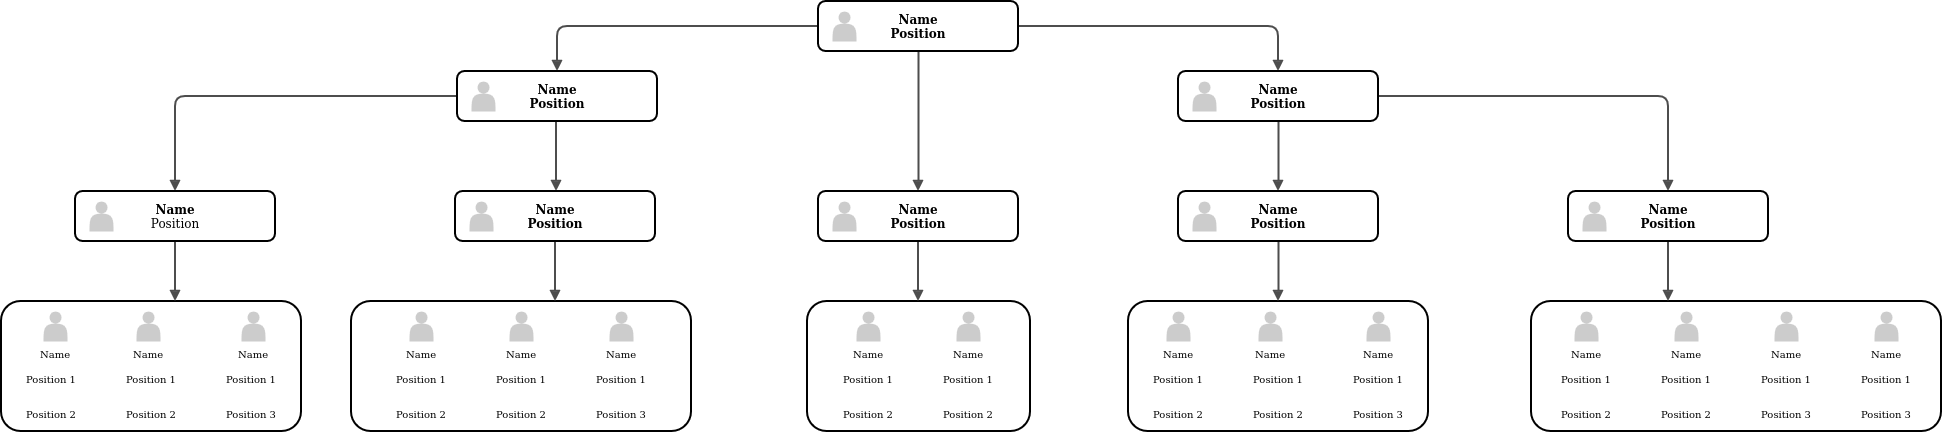

The diagram above was exported from draw.io. Its source (the exported page's mxGraphModel, read from the mxfile embedded in the PNG):
<mxGraphModel dx="1408" dy="748" grid="1" gridSize="10" guides="1" tooltips="1" connect="1" arrows="1" fold="1" page="1" pageScale="1" pageWidth="1100" pageHeight="850" background="none" math="0" shadow="0">
  <root>
    <mxCell id="0" />
    <mxCell id="1" parent="0" />
    <mxCell id="218ae93e1282097f-12" value="" style="whiteSpace=wrap;html=1;rounded=1;shadow=0;comic=0;strokeWidth=2;fontFamily=Verdana;align=center;fontSize=10;" parent="1" vertex="1">
      <mxGeometry x="70" y="440" width="300" height="130" as="geometry" />
    </mxCell>
    <mxCell id="218ae93e1282097f-13" value="Name" style="shape=actor;whiteSpace=wrap;html=1;rounded=0;shadow=0;comic=0;strokeWidth=1;fillColor=#CCCCCC;fontFamily=Verdana;align=center;strokeColor=none;labelPosition=center;verticalLabelPosition=bottom;verticalAlign=top;fontSize=10;" parent="1" vertex="1">
      <mxGeometry x="112" y="450" width="24" height="30" as="geometry" />
    </mxCell>
    <mxCell id="218ae93e1282097f-16" value="Name" style="shape=actor;whiteSpace=wrap;html=1;rounded=0;shadow=0;comic=0;strokeWidth=1;fillColor=#CCCCCC;fontFamily=Verdana;align=center;strokeColor=none;labelPosition=center;verticalLabelPosition=bottom;verticalAlign=top;fontSize=10;" parent="1" vertex="1">
      <mxGeometry x="205" y="450" width="24" height="30" as="geometry" />
    </mxCell>
    <mxCell id="218ae93e1282097f-17" value="Name" style="shape=actor;whiteSpace=wrap;html=1;rounded=0;shadow=0;comic=0;strokeWidth=1;fillColor=#CCCCCC;fontFamily=Verdana;align=center;strokeColor=none;labelPosition=center;verticalLabelPosition=bottom;verticalAlign=top;fontSize=10;" parent="1" vertex="1">
      <mxGeometry x="310" y="450" width="24" height="30" as="geometry" />
    </mxCell>
    <mxCell id="218ae93e1282097f-19" value="" style="whiteSpace=wrap;html=1;rounded=1;shadow=0;comic=0;strokeWidth=2;fontFamily=Verdana;align=center;fontSize=10;" parent="1" vertex="1">
      <mxGeometry x="420" y="440" width="340" height="130" as="geometry" />
    </mxCell>
    <mxCell id="218ae93e1282097f-21" value="Name" style="shape=actor;whiteSpace=wrap;html=1;rounded=0;shadow=0;comic=0;strokeWidth=1;fillColor=#CCCCCC;fontFamily=Verdana;align=center;strokeColor=none;labelPosition=center;verticalLabelPosition=bottom;verticalAlign=top;fontSize=10;" parent="1" vertex="1">
      <mxGeometry x="578" y="450" width="24" height="30" as="geometry" />
    </mxCell>
    <mxCell id="218ae93e1282097f-23" value="Name" style="shape=actor;whiteSpace=wrap;html=1;rounded=0;shadow=0;comic=0;strokeWidth=1;fillColor=#CCCCCC;fontFamily=Verdana;align=center;strokeColor=none;labelPosition=center;verticalLabelPosition=bottom;verticalAlign=top;fontSize=10;" parent="1" vertex="1">
      <mxGeometry x="678" y="450" width="24" height="30" as="geometry" />
    </mxCell>
    <mxCell id="218ae93e1282097f-24" value="" style="whiteSpace=wrap;html=1;rounded=1;shadow=0;comic=0;strokeWidth=2;fontFamily=Verdana;align=center;fontSize=10;" parent="1" vertex="1">
      <mxGeometry x="876" y="440" width="223" height="130" as="geometry" />
    </mxCell>
    <mxCell id="218ae93e1282097f-25" value="Name" style="shape=actor;whiteSpace=wrap;html=1;rounded=0;shadow=0;comic=0;strokeWidth=1;fillColor=#CCCCCC;fontFamily=Verdana;align=center;strokeColor=none;labelPosition=center;verticalLabelPosition=bottom;verticalAlign=top;fontSize=10;" parent="1" vertex="1">
      <mxGeometry x="925" y="450" width="24" height="30" as="geometry" />
    </mxCell>
    <mxCell id="218ae93e1282097f-27" value="Name" style="shape=actor;whiteSpace=wrap;html=1;rounded=0;shadow=0;comic=0;strokeWidth=1;fillColor=#CCCCCC;fontFamily=Verdana;align=center;strokeColor=none;labelPosition=center;verticalLabelPosition=bottom;verticalAlign=top;fontSize=10;" parent="1" vertex="1">
      <mxGeometry x="1025" y="450" width="24" height="30" as="geometry" />
    </mxCell>
    <mxCell id="218ae93e1282097f-29" value="" style="whiteSpace=wrap;html=1;rounded=1;shadow=0;comic=0;strokeWidth=2;fontFamily=Verdana;align=center;fontSize=10;" parent="1" vertex="1">
      <mxGeometry x="1197" y="440" width="300" height="130" as="geometry" />
    </mxCell>
    <mxCell id="218ae93e1282097f-34" value="" style="whiteSpace=wrap;html=1;rounded=1;shadow=0;comic=0;strokeWidth=2;fontFamily=Verdana;align=center;fontSize=10;" parent="1" vertex="1">
      <mxGeometry x="1600" y="440" width="410" height="130" as="geometry" />
    </mxCell>
    <mxCell id="218ae93e1282097f-35" value="Name" style="shape=actor;whiteSpace=wrap;html=1;rounded=0;shadow=0;comic=0;strokeWidth=1;fillColor=#CCCCCC;fontFamily=Verdana;align=center;strokeColor=none;labelPosition=center;verticalLabelPosition=bottom;verticalAlign=top;fontSize=10;" parent="1" vertex="1">
      <mxGeometry x="1643" y="450" width="24" height="30" as="geometry" />
    </mxCell>
    <mxCell id="218ae93e1282097f-37" value="Name" style="shape=actor;whiteSpace=wrap;html=1;rounded=0;shadow=0;comic=0;strokeWidth=1;fillColor=#CCCCCC;fontFamily=Verdana;align=center;strokeColor=none;labelPosition=center;verticalLabelPosition=bottom;verticalAlign=top;fontSize=10;" parent="1" vertex="1">
      <mxGeometry x="1743" y="450" width="24" height="30" as="geometry" />
    </mxCell>
    <mxCell id="218ae93e1282097f-38" value="Name" style="shape=actor;whiteSpace=wrap;html=1;rounded=0;shadow=0;comic=0;strokeWidth=1;fillColor=#CCCCCC;fontFamily=Verdana;align=center;strokeColor=none;labelPosition=center;verticalLabelPosition=bottom;verticalAlign=top;fontSize=10;" parent="1" vertex="1">
      <mxGeometry x="1843" y="450" width="24" height="30" as="geometry" />
    </mxCell>
    <mxCell id="218ae93e1282097f-39" value="Name" style="shape=actor;whiteSpace=wrap;html=1;rounded=0;shadow=0;comic=0;strokeWidth=1;fillColor=#CCCCCC;fontFamily=Verdana;align=center;strokeColor=none;labelPosition=center;verticalLabelPosition=bottom;verticalAlign=top;fontSize=10;" parent="1" vertex="1">
      <mxGeometry x="478" y="450" width="24" height="30" as="geometry" />
    </mxCell>
    <mxCell id="218ae93e1282097f-41" value="Name" style="shape=actor;whiteSpace=wrap;html=1;rounded=0;shadow=0;comic=0;strokeWidth=1;fillColor=#CCCCCC;fontFamily=Verdana;align=center;strokeColor=none;labelPosition=center;verticalLabelPosition=bottom;verticalAlign=top;fontSize=10;" parent="1" vertex="1">
      <mxGeometry x="1943" y="450" width="24" height="30" as="geometry" />
    </mxCell>
    <mxCell id="218ae93e1282097f-42" value="" style="edgeStyle=orthogonalEdgeStyle;rounded=1;html=1;labelBackgroundColor=none;endArrow=block;endFill=1;strokeColor=#4D4D4D;strokeWidth=2;fontFamily=Verdana;fontSize=12;fontStyle=1" parent="1" source="6257edae8c83ed4a-1" target="6257edae8c83ed4a-12" edge="1">
      <mxGeometry relative="1" as="geometry" />
    </mxCell>
    <mxCell id="218ae93e1282097f-43" value="" style="edgeStyle=orthogonalEdgeStyle;rounded=1;html=1;labelBackgroundColor=none;endArrow=block;endFill=1;strokeColor=#4D4D4D;strokeWidth=2;fontFamily=Verdana;fontSize=12;fontStyle=1" parent="1" source="6257edae8c83ed4a-1" target="6257edae8c83ed4a-9" edge="1">
      <mxGeometry relative="1" as="geometry" />
    </mxCell>
    <mxCell id="218ae93e1282097f-44" value="" style="edgeStyle=orthogonalEdgeStyle;rounded=1;html=1;labelBackgroundColor=none;endArrow=block;endFill=1;strokeColor=#4D4D4D;strokeWidth=2;fontFamily=Verdana;fontSize=12;fontStyle=1" parent="1" source="6257edae8c83ed4a-1" target="218ae93e1282097f-2" edge="1">
      <mxGeometry relative="1" as="geometry" />
    </mxCell>
    <mxCell id="218ae93e1282097f-45" value="" style="edgeStyle=elbowEdgeStyle;rounded=1;html=1;labelBackgroundColor=none;endArrow=block;endFill=1;strokeColor=#4D4D4D;strokeWidth=2;fontFamily=Verdana;fontSize=12;fontStyle=1" parent="1" source="6257edae8c83ed4a-9" target="6257edae8c83ed4a-21" edge="1">
      <mxGeometry relative="1" as="geometry" />
    </mxCell>
    <mxCell id="218ae93e1282097f-46" value="" style="edgeStyle=orthogonalEdgeStyle;rounded=1;html=1;labelBackgroundColor=none;endArrow=block;endFill=1;strokeColor=#4D4D4D;strokeWidth=2;fontFamily=Verdana;fontSize=12;fontStyle=1" parent="1" source="6257edae8c83ed4a-9" target="218ae93e1282097f-8" edge="1">
      <mxGeometry relative="1" as="geometry" />
    </mxCell>
    <mxCell id="218ae93e1282097f-47" value="" style="edgeStyle=orthogonalEdgeStyle;rounded=1;html=1;labelBackgroundColor=none;endArrow=block;endFill=1;strokeColor=#4D4D4D;strokeWidth=2;fontFamily=Verdana;fontSize=12;fontStyle=1" parent="1" source="218ae93e1282097f-2" target="218ae93e1282097f-5" edge="1">
      <mxGeometry relative="1" as="geometry" />
    </mxCell>
    <mxCell id="218ae93e1282097f-48" value="" style="edgeStyle=orthogonalEdgeStyle;rounded=1;html=1;labelBackgroundColor=none;endArrow=block;endFill=1;strokeColor=#4D4D4D;strokeWidth=2;fontFamily=Verdana;fontSize=12;fontStyle=1" parent="1" source="218ae93e1282097f-2" target="6257edae8c83ed4a-24" edge="1">
      <mxGeometry relative="1" as="geometry" />
    </mxCell>
    <mxCell id="218ae93e1282097f-49" value="" style="edgeStyle=elbowEdgeStyle;rounded=1;html=1;labelBackgroundColor=none;endArrow=block;endFill=1;strokeColor=#4D4D4D;strokeWidth=2;fontFamily=Verdana;fontSize=10;" parent="1" source="218ae93e1282097f-5" target="218ae93e1282097f-34" edge="1">
      <mxGeometry relative="1" as="geometry" />
    </mxCell>
    <mxCell id="218ae93e1282097f-50" value="" style="edgeStyle=orthogonalEdgeStyle;rounded=1;html=1;labelBackgroundColor=none;endArrow=block;endFill=1;strokeColor=#4D4D4D;strokeWidth=2;fontFamily=Verdana;fontSize=10;" parent="1" source="6257edae8c83ed4a-24" target="218ae93e1282097f-29" edge="1">
      <mxGeometry relative="1" as="geometry" />
    </mxCell>
    <mxCell id="218ae93e1282097f-51" value="" style="edgeStyle=elbowEdgeStyle;rounded=1;html=1;labelBackgroundColor=none;endArrow=block;endFill=1;strokeColor=#4D4D4D;strokeWidth=2;fontFamily=Verdana;fontSize=10;" parent="1" source="6257edae8c83ed4a-12" target="218ae93e1282097f-24" edge="1">
      <mxGeometry relative="1" as="geometry" />
    </mxCell>
    <mxCell id="218ae93e1282097f-52" value="" style="edgeStyle=elbowEdgeStyle;rounded=1;html=1;labelBackgroundColor=none;endArrow=block;endFill=1;strokeColor=#4D4D4D;strokeWidth=2;fontFamily=Verdana;fontSize=10;" parent="1" source="6257edae8c83ed4a-21" target="218ae93e1282097f-19" edge="1">
      <mxGeometry relative="1" as="geometry" />
    </mxCell>
    <mxCell id="218ae93e1282097f-53" value="" style="edgeStyle=elbowEdgeStyle;rounded=1;html=1;labelBackgroundColor=none;endArrow=block;endFill=1;strokeColor=#4D4D4D;strokeWidth=2;fontFamily=Verdana;fontSize=10;" parent="1" source="218ae93e1282097f-8" target="218ae93e1282097f-12" edge="1">
      <mxGeometry relative="1" as="geometry" />
    </mxCell>
    <mxCell id="218ae93e1282097f-55" value="Position 1" style="text;html=1;strokeColor=none;fillColor=none;align=center;verticalAlign=middle;whiteSpace=wrap;rounded=1;shadow=0;comic=0;fontFamily=Verdana;fontSize=10;" parent="1" vertex="1">
      <mxGeometry x="75" y="505" width="90" height="25" as="geometry" />
    </mxCell>
    <mxCell id="218ae93e1282097f-56" value="Position 1" style="text;html=1;strokeColor=none;fillColor=none;align=center;verticalAlign=middle;whiteSpace=wrap;rounded=1;shadow=0;comic=0;fontFamily=Verdana;fontSize=10;" parent="1" vertex="1">
      <mxGeometry x="175" y="505" width="90" height="25" as="geometry" />
    </mxCell>
    <mxCell id="218ae93e1282097f-57" value="Position 1" style="text;html=1;strokeColor=none;fillColor=none;align=center;verticalAlign=middle;whiteSpace=wrap;rounded=1;shadow=0;comic=0;fontFamily=Verdana;fontSize=10;" parent="1" vertex="1">
      <mxGeometry x="275" y="505" width="90" height="25" as="geometry" />
    </mxCell>
    <mxCell id="218ae93e1282097f-58" value="Position 2" style="text;html=1;strokeColor=none;fillColor=none;align=center;verticalAlign=middle;whiteSpace=wrap;rounded=1;shadow=0;comic=0;fontFamily=Verdana;fontSize=10;" parent="1" vertex="1">
      <mxGeometry x="75" y="540" width="90" height="25" as="geometry" />
    </mxCell>
    <mxCell id="218ae93e1282097f-59" value="Position 2" style="text;html=1;strokeColor=none;fillColor=none;align=center;verticalAlign=middle;whiteSpace=wrap;rounded=1;shadow=0;comic=0;fontFamily=Verdana;fontSize=10;" parent="1" vertex="1">
      <mxGeometry x="175" y="540" width="90" height="25" as="geometry" />
    </mxCell>
    <mxCell id="218ae93e1282097f-60" value="Position 3" style="text;html=1;strokeColor=none;fillColor=none;align=center;verticalAlign=middle;whiteSpace=wrap;rounded=1;shadow=0;comic=0;fontFamily=Verdana;fontSize=10;" parent="1" vertex="1">
      <mxGeometry x="275" y="540" width="90" height="25" as="geometry" />
    </mxCell>
    <mxCell id="218ae93e1282097f-61" value="Position 1" style="text;html=1;strokeColor=none;fillColor=none;align=center;verticalAlign=middle;whiteSpace=wrap;rounded=1;shadow=0;comic=0;fontFamily=Verdana;fontSize=10;" parent="1" vertex="1">
      <mxGeometry x="445" y="505" width="90" height="25" as="geometry" />
    </mxCell>
    <mxCell id="218ae93e1282097f-62" value="Position 1" style="text;html=1;strokeColor=none;fillColor=none;align=center;verticalAlign=middle;whiteSpace=wrap;rounded=1;shadow=0;comic=0;fontFamily=Verdana;fontSize=10;" parent="1" vertex="1">
      <mxGeometry x="545" y="505" width="90" height="25" as="geometry" />
    </mxCell>
    <mxCell id="218ae93e1282097f-63" value="Position 1" style="text;html=1;strokeColor=none;fillColor=none;align=center;verticalAlign=middle;whiteSpace=wrap;rounded=1;shadow=0;comic=0;fontFamily=Verdana;fontSize=10;" parent="1" vertex="1">
      <mxGeometry x="645" y="505" width="90" height="25" as="geometry" />
    </mxCell>
    <mxCell id="218ae93e1282097f-64" value="Position 2" style="text;html=1;strokeColor=none;fillColor=none;align=center;verticalAlign=middle;whiteSpace=wrap;rounded=1;shadow=0;comic=0;fontFamily=Verdana;fontSize=10;" parent="1" vertex="1">
      <mxGeometry x="445" y="540" width="90" height="25" as="geometry" />
    </mxCell>
    <mxCell id="218ae93e1282097f-65" value="Position 2" style="text;html=1;strokeColor=none;fillColor=none;align=center;verticalAlign=middle;whiteSpace=wrap;rounded=1;shadow=0;comic=0;fontFamily=Verdana;fontSize=10;" parent="1" vertex="1">
      <mxGeometry x="545" y="540" width="90" height="25" as="geometry" />
    </mxCell>
    <mxCell id="218ae93e1282097f-66" value="Position 3" style="text;html=1;strokeColor=none;fillColor=none;align=center;verticalAlign=middle;whiteSpace=wrap;rounded=1;shadow=0;comic=0;fontFamily=Verdana;fontSize=10;" parent="1" vertex="1">
      <mxGeometry x="645" y="540" width="90" height="25" as="geometry" />
    </mxCell>
    <mxCell id="218ae93e1282097f-67" value="Position 1" style="text;html=1;strokeColor=none;fillColor=none;align=center;verticalAlign=middle;whiteSpace=wrap;rounded=1;shadow=0;comic=0;fontFamily=Verdana;fontSize=10;" parent="1" vertex="1">
      <mxGeometry x="892" y="505" width="90" height="25" as="geometry" />
    </mxCell>
    <mxCell id="218ae93e1282097f-68" value="Position 1" style="text;html=1;strokeColor=none;fillColor=none;align=center;verticalAlign=middle;whiteSpace=wrap;rounded=1;shadow=0;comic=0;fontFamily=Verdana;fontSize=10;" parent="1" vertex="1">
      <mxGeometry x="992" y="505" width="90" height="25" as="geometry" />
    </mxCell>
    <mxCell id="218ae93e1282097f-69" value="Position 2" style="text;html=1;strokeColor=none;fillColor=none;align=center;verticalAlign=middle;whiteSpace=wrap;rounded=1;shadow=0;comic=0;fontFamily=Verdana;fontSize=10;" parent="1" vertex="1">
      <mxGeometry x="892" y="540" width="90" height="25" as="geometry" />
    </mxCell>
    <mxCell id="218ae93e1282097f-70" value="Position 2" style="text;html=1;strokeColor=none;fillColor=none;align=center;verticalAlign=middle;whiteSpace=wrap;rounded=1;shadow=0;comic=0;fontFamily=Verdana;fontSize=10;" parent="1" vertex="1">
      <mxGeometry x="992" y="540" width="90" height="25" as="geometry" />
    </mxCell>
    <mxCell id="218ae93e1282097f-71" value="Name" style="shape=actor;whiteSpace=wrap;html=1;rounded=0;shadow=0;comic=0;strokeWidth=1;fillColor=#CCCCCC;fontFamily=Verdana;align=center;strokeColor=none;labelPosition=center;verticalLabelPosition=bottom;verticalAlign=top;fontSize=10;" parent="1" vertex="1">
      <mxGeometry x="1327" y="450" width="24" height="30" as="geometry" />
    </mxCell>
    <mxCell id="218ae93e1282097f-72" value="Name" style="shape=actor;whiteSpace=wrap;html=1;rounded=0;shadow=0;comic=0;strokeWidth=1;fillColor=#CCCCCC;fontFamily=Verdana;align=center;strokeColor=none;labelPosition=center;verticalLabelPosition=bottom;verticalAlign=top;fontSize=10;" parent="1" vertex="1">
      <mxGeometry x="1435" y="450" width="24" height="30" as="geometry" />
    </mxCell>
    <mxCell id="218ae93e1282097f-73" value="Name" style="shape=actor;whiteSpace=wrap;html=1;rounded=0;shadow=0;comic=0;strokeWidth=1;fillColor=#CCCCCC;fontFamily=Verdana;align=center;strokeColor=none;labelPosition=center;verticalLabelPosition=bottom;verticalAlign=top;fontSize=10;" parent="1" vertex="1">
      <mxGeometry x="1235" y="450" width="24" height="30" as="geometry" />
    </mxCell>
    <mxCell id="218ae93e1282097f-74" value="Position 1" style="text;html=1;strokeColor=none;fillColor=none;align=center;verticalAlign=middle;whiteSpace=wrap;rounded=1;shadow=0;comic=0;fontFamily=Verdana;fontSize=10;" parent="1" vertex="1">
      <mxGeometry x="1202" y="505" width="90" height="25" as="geometry" />
    </mxCell>
    <mxCell id="218ae93e1282097f-75" value="Position 1" style="text;html=1;strokeColor=none;fillColor=none;align=center;verticalAlign=middle;whiteSpace=wrap;rounded=1;shadow=0;comic=0;fontFamily=Verdana;fontSize=10;" parent="1" vertex="1">
      <mxGeometry x="1302" y="505" width="90" height="25" as="geometry" />
    </mxCell>
    <mxCell id="218ae93e1282097f-76" value="Position 1" style="text;html=1;strokeColor=none;fillColor=none;align=center;verticalAlign=middle;whiteSpace=wrap;rounded=1;shadow=0;comic=0;fontFamily=Verdana;fontSize=10;" parent="1" vertex="1">
      <mxGeometry x="1402" y="505" width="90" height="25" as="geometry" />
    </mxCell>
    <mxCell id="218ae93e1282097f-77" value="Position 2" style="text;html=1;strokeColor=none;fillColor=none;align=center;verticalAlign=middle;whiteSpace=wrap;rounded=1;shadow=0;comic=0;fontFamily=Verdana;fontSize=10;" parent="1" vertex="1">
      <mxGeometry x="1202" y="540" width="90" height="25" as="geometry" />
    </mxCell>
    <mxCell id="218ae93e1282097f-78" value="Position 2" style="text;html=1;strokeColor=none;fillColor=none;align=center;verticalAlign=middle;whiteSpace=wrap;rounded=1;shadow=0;comic=0;fontFamily=Verdana;fontSize=10;" parent="1" vertex="1">
      <mxGeometry x="1302" y="540" width="90" height="25" as="geometry" />
    </mxCell>
    <mxCell id="218ae93e1282097f-79" value="Position 3" style="text;html=1;strokeColor=none;fillColor=none;align=center;verticalAlign=middle;whiteSpace=wrap;rounded=1;shadow=0;comic=0;fontFamily=Verdana;fontSize=10;" parent="1" vertex="1">
      <mxGeometry x="1402" y="540" width="90" height="25" as="geometry" />
    </mxCell>
    <mxCell id="218ae93e1282097f-80" value="Position 1" style="text;html=1;strokeColor=none;fillColor=none;align=center;verticalAlign=middle;whiteSpace=wrap;rounded=1;shadow=0;comic=0;fontFamily=Verdana;fontSize=10;" parent="1" vertex="1">
      <mxGeometry x="1610" y="505" width="90" height="25" as="geometry" />
    </mxCell>
    <mxCell id="218ae93e1282097f-81" value="Position 1" style="text;html=1;strokeColor=none;fillColor=none;align=center;verticalAlign=middle;whiteSpace=wrap;rounded=1;shadow=0;comic=0;fontFamily=Verdana;fontSize=10;" parent="1" vertex="1">
      <mxGeometry x="1710" y="505" width="90" height="25" as="geometry" />
    </mxCell>
    <mxCell id="218ae93e1282097f-82" value="Position 1" style="text;html=1;strokeColor=none;fillColor=none;align=center;verticalAlign=middle;whiteSpace=wrap;rounded=1;shadow=0;comic=0;fontFamily=Verdana;fontSize=10;" parent="1" vertex="1">
      <mxGeometry x="1810" y="505" width="90" height="25" as="geometry" />
    </mxCell>
    <mxCell id="218ae93e1282097f-83" value="Position 2" style="text;html=1;strokeColor=none;fillColor=none;align=center;verticalAlign=middle;whiteSpace=wrap;rounded=1;shadow=0;comic=0;fontFamily=Verdana;fontSize=10;" parent="1" vertex="1">
      <mxGeometry x="1610" y="540" width="90" height="25" as="geometry" />
    </mxCell>
    <mxCell id="218ae93e1282097f-84" value="Position 2" style="text;html=1;strokeColor=none;fillColor=none;align=center;verticalAlign=middle;whiteSpace=wrap;rounded=1;shadow=0;comic=0;fontFamily=Verdana;fontSize=10;" parent="1" vertex="1">
      <mxGeometry x="1710" y="540" width="90" height="25" as="geometry" />
    </mxCell>
    <mxCell id="218ae93e1282097f-85" value="Position 3" style="text;html=1;strokeColor=none;fillColor=none;align=center;verticalAlign=middle;whiteSpace=wrap;rounded=1;shadow=0;comic=0;fontFamily=Verdana;fontSize=10;" parent="1" vertex="1">
      <mxGeometry x="1810" y="540" width="90" height="25" as="geometry" />
    </mxCell>
    <mxCell id="218ae93e1282097f-86" value="Position 1" style="text;html=1;strokeColor=none;fillColor=none;align=center;verticalAlign=middle;whiteSpace=wrap;rounded=1;shadow=0;comic=0;fontFamily=Verdana;fontSize=10;" parent="1" vertex="1">
      <mxGeometry x="1910" y="505" width="90" height="25" as="geometry" />
    </mxCell>
    <mxCell id="218ae93e1282097f-87" value="Position 3" style="text;html=1;strokeColor=none;fillColor=none;align=center;verticalAlign=middle;whiteSpace=wrap;rounded=1;shadow=0;comic=0;fontFamily=Verdana;fontSize=10;" parent="1" vertex="1">
      <mxGeometry x="1910" y="540" width="90" height="25" as="geometry" />
    </mxCell>
    <mxCell id="218ae93e1282097f-8" value="&lt;span&gt;Name&lt;/span&gt;&lt;div&gt;&lt;span style=&quot;font-weight: normal&quot;&gt;Position&lt;/span&gt;&lt;/div&gt;" style="whiteSpace=wrap;html=1;rounded=1;shadow=0;comic=0;strokeWidth=2;fontFamily=Verdana;align=center;fontSize=12;fontStyle=1" parent="1" vertex="1">
      <mxGeometry x="144" y="330" width="200" height="50" as="geometry" />
    </mxCell>
    <mxCell id="218ae93e1282097f-9" value="" style="shape=actor;whiteSpace=wrap;html=1;rounded=0;shadow=0;comic=0;strokeWidth=1;fillColor=#CCCCCC;fontFamily=Verdana;align=center;strokeColor=none;fontSize=12;fontStyle=1" parent="1" vertex="1">
      <mxGeometry x="158" y="340" width="24" height="30" as="geometry" />
    </mxCell>
    <mxCell id="6257edae8c83ed4a-9" value="Name&lt;div&gt;&lt;span&gt;Position&lt;/span&gt;&lt;/div&gt;" style="whiteSpace=wrap;html=1;rounded=1;shadow=0;comic=0;strokeWidth=2;fontFamily=Verdana;align=center;fontSize=12;fontStyle=1" parent="1" vertex="1">
      <mxGeometry x="526" y="210" width="200" height="50" as="geometry" />
    </mxCell>
    <mxCell id="6257edae8c83ed4a-10" value="" style="shape=actor;whiteSpace=wrap;html=1;rounded=0;shadow=0;comic=0;strokeWidth=1;fillColor=#CCCCCC;fontFamily=Verdana;align=center;strokeColor=none;fontSize=12;fontStyle=1" parent="1" vertex="1">
      <mxGeometry x="540" y="220" width="24" height="30" as="geometry" />
    </mxCell>
    <mxCell id="6257edae8c83ed4a-21" value="Name&lt;div&gt;&lt;span&gt;Position&lt;/span&gt;&lt;/div&gt;" style="whiteSpace=wrap;html=1;rounded=1;shadow=0;comic=0;strokeWidth=2;fontFamily=Verdana;align=center;fontSize=12;fontStyle=1" parent="1" vertex="1">
      <mxGeometry x="524" y="330" width="200" height="50" as="geometry" />
    </mxCell>
    <mxCell id="6257edae8c83ed4a-22" value="" style="shape=actor;whiteSpace=wrap;html=1;rounded=0;shadow=0;comic=0;strokeWidth=1;fillColor=#CCCCCC;fontFamily=Verdana;align=center;strokeColor=none;fontSize=12;fontStyle=1" parent="1" vertex="1">
      <mxGeometry x="538" y="340" width="24" height="30" as="geometry" />
    </mxCell>
    <mxCell id="6257edae8c83ed4a-12" value="Name&lt;div&gt;&lt;span&gt;Position&lt;/span&gt;&lt;/div&gt;" style="whiteSpace=wrap;html=1;rounded=1;shadow=0;comic=0;strokeWidth=2;fontFamily=Verdana;align=center;fontSize=12;fontStyle=1" parent="1" vertex="1">
      <mxGeometry x="887" y="330" width="200" height="50" as="geometry" />
    </mxCell>
    <mxCell id="6257edae8c83ed4a-13" value="" style="shape=actor;whiteSpace=wrap;html=1;rounded=0;shadow=0;comic=0;strokeWidth=1;fillColor=#CCCCCC;fontFamily=Verdana;align=center;strokeColor=none;fontSize=12;fontStyle=1" parent="1" vertex="1">
      <mxGeometry x="901" y="340" width="24" height="30" as="geometry" />
    </mxCell>
    <mxCell id="6257edae8c83ed4a-1" value="Name&lt;div&gt;&lt;span&gt;Position&lt;/span&gt;&lt;/div&gt;" style="whiteSpace=wrap;html=1;rounded=1;shadow=0;comic=0;strokeWidth=2;fontFamily=Verdana;align=center;fontSize=12;fontStyle=1" parent="1" vertex="1">
      <mxGeometry x="887" y="140" width="200" height="50" as="geometry" />
    </mxCell>
    <mxCell id="6257edae8c83ed4a-2" value="" style="shape=actor;whiteSpace=wrap;html=1;rounded=0;shadow=0;comic=0;strokeWidth=1;fillColor=#CCCCCC;fontFamily=Verdana;align=center;strokeColor=none;fontSize=12;fontStyle=1" parent="1" vertex="1">
      <mxGeometry x="901" y="150" width="24" height="30" as="geometry" />
    </mxCell>
    <mxCell id="218ae93e1282097f-2" value="Name&lt;div&gt;&lt;span&gt;Position&lt;/span&gt;&lt;/div&gt;" style="whiteSpace=wrap;html=1;rounded=1;shadow=0;comic=0;strokeWidth=2;fontFamily=Verdana;align=center;fontSize=12;fontStyle=1" parent="1" vertex="1">
      <mxGeometry x="1247" y="210" width="200" height="50" as="geometry" />
    </mxCell>
    <mxCell id="218ae93e1282097f-3" value="" style="shape=actor;whiteSpace=wrap;html=1;rounded=0;shadow=0;comic=0;strokeWidth=1;fillColor=#CCCCCC;fontFamily=Verdana;align=center;strokeColor=none;fontSize=12;fontStyle=1" parent="1" vertex="1">
      <mxGeometry x="1261" y="220" width="24" height="30" as="geometry" />
    </mxCell>
    <mxCell id="6257edae8c83ed4a-24" value="Name&lt;div&gt;&lt;span&gt;Position&lt;/span&gt;&lt;/div&gt;" style="whiteSpace=wrap;html=1;rounded=1;shadow=0;comic=0;strokeWidth=2;fontFamily=Verdana;align=center;fontSize=12;fontStyle=1" parent="1" vertex="1">
      <mxGeometry x="1247" y="330" width="200" height="50" as="geometry" />
    </mxCell>
    <mxCell id="6257edae8c83ed4a-25" value="" style="shape=actor;whiteSpace=wrap;html=1;rounded=0;shadow=0;comic=0;strokeWidth=1;fillColor=#CCCCCC;fontFamily=Verdana;align=center;strokeColor=none;fontSize=12;fontStyle=1" parent="1" vertex="1">
      <mxGeometry x="1261" y="340" width="24" height="30" as="geometry" />
    </mxCell>
    <mxCell id="218ae93e1282097f-5" value="Name&lt;div&gt;&lt;span&gt;Position&lt;/span&gt;&lt;/div&gt;" style="whiteSpace=wrap;html=1;rounded=1;shadow=0;comic=0;strokeWidth=2;fontFamily=Verdana;align=center;fontSize=12;fontStyle=1" parent="1" vertex="1">
      <mxGeometry x="1637" y="330" width="200" height="50" as="geometry" />
    </mxCell>
    <mxCell id="218ae93e1282097f-6" value="" style="shape=actor;whiteSpace=wrap;html=1;rounded=0;shadow=0;comic=0;strokeWidth=1;fillColor=#CCCCCC;fontFamily=Verdana;align=center;strokeColor=none;fontSize=12;fontStyle=1" parent="1" vertex="1">
      <mxGeometry x="1651" y="340" width="24" height="30" as="geometry" />
    </mxCell>
  </root>
</mxGraphModel>